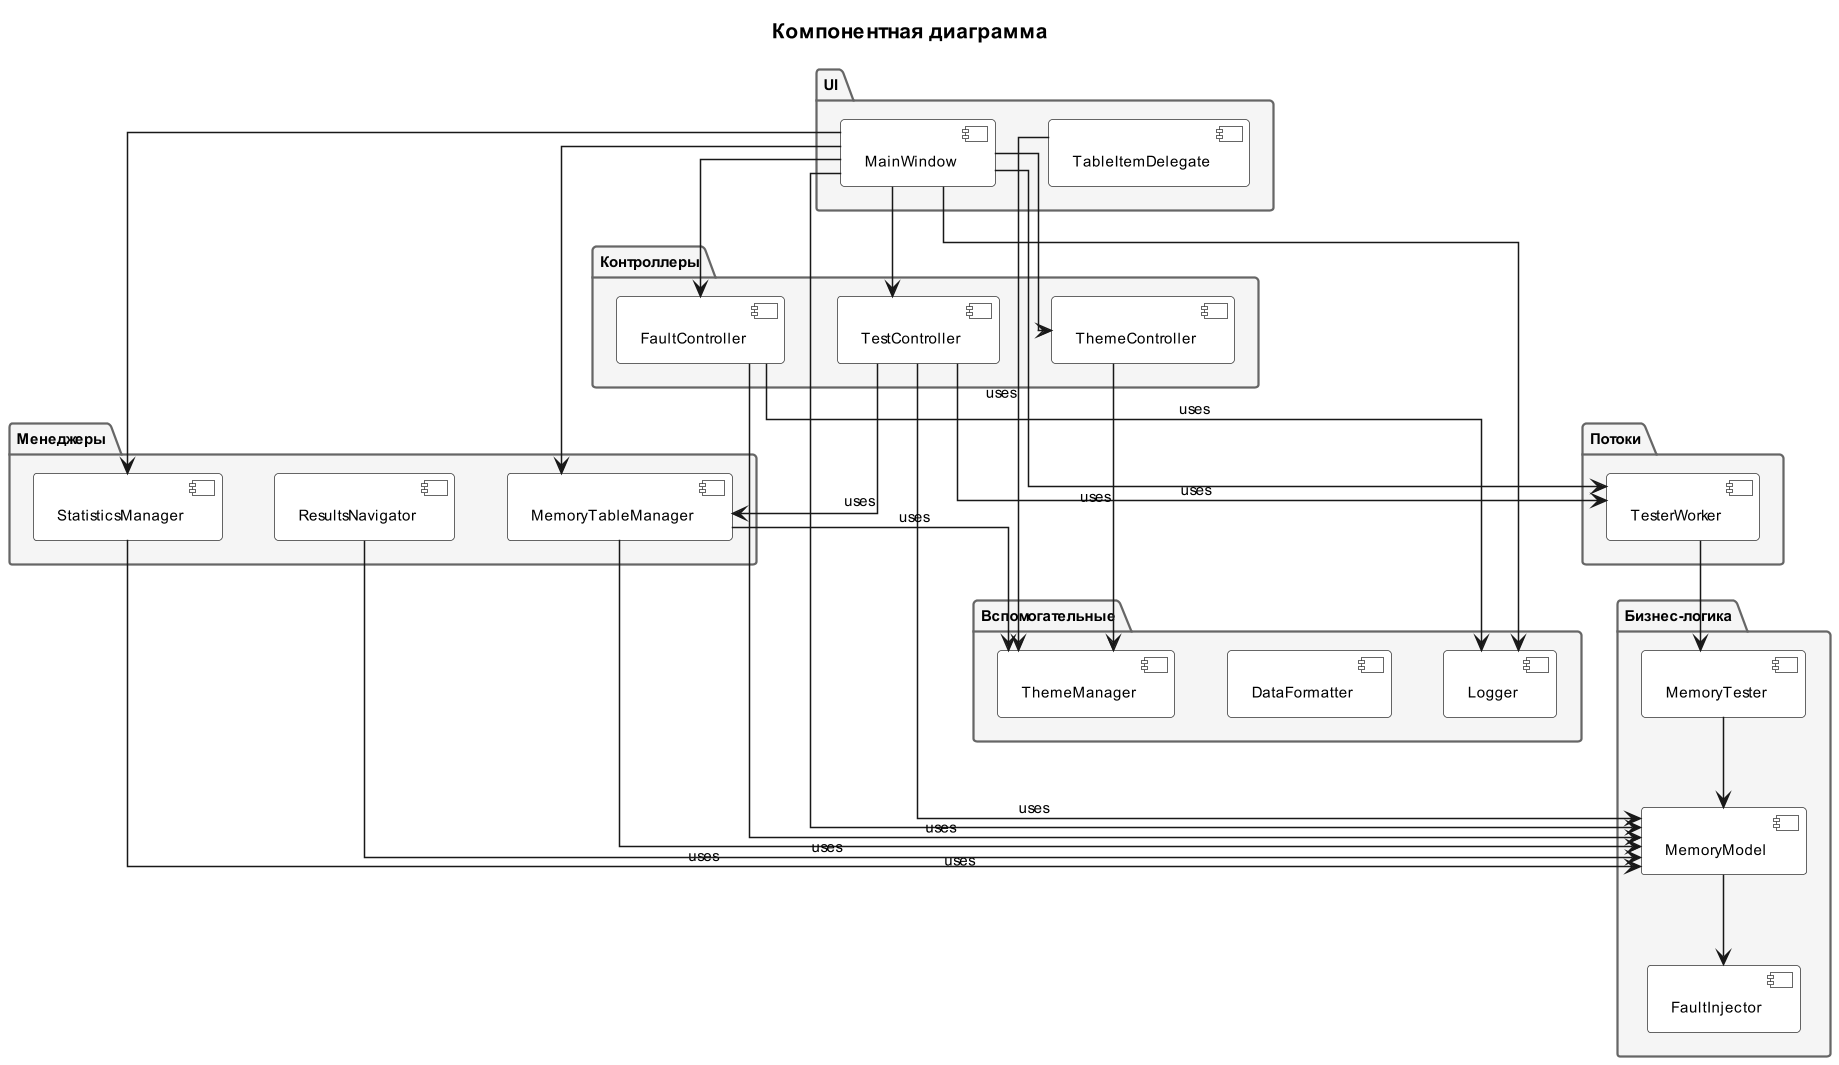

The diagram above was rendered by PlantUML. Its source (embedded in the PNG):
@startuml component_diagram
scale 1.5
skinparam {
    shadowing false
    linetype ortho
    defaultFontSize 10
    padding 1
}

skinparam package {
    BackgroundColor #F5F5F5
    BorderColor #666
}

skinparam component {
    BackgroundColor #FFF
    BorderColor #333
}

title Компонентная диаграмма

package "UI" {
    component MainWindow
    component TableItemDelegate
}

package "Бизнес-логика" {
    component MemoryModel
    component FaultInjector
    component MemoryTester
}

package "Потоки" {
    component TesterWorker
}

package "Контроллеры" {
    component FaultController
    component TestController
    component ThemeController
}

package "Менеджеры" {
    component MemoryTableManager
    component StatisticsManager
    component ResultsNavigator
}

package "Вспомогательные" {
    component Logger
    component DataFormatter
    component ThemeManager
}

MainWindow --> MemoryModel
MainWindow --> TesterWorker
MainWindow --> FaultController
MainWindow --> TestController
MainWindow --> ThemeController
MainWindow --> MemoryTableManager
MainWindow --> StatisticsManager
MainWindow --> Logger

MemoryModel --> FaultInjector
TesterWorker --> MemoryTester
MemoryTester --> MemoryModel

FaultController --> MemoryModel : uses
FaultController --> Logger : uses
TestController --> TesterWorker : uses
TestController --> MemoryModel : uses
TestController --> MemoryTableManager : uses

MemoryTableManager --> MemoryModel : uses
StatisticsManager --> MemoryModel : uses
ResultsNavigator --> MemoryModel : uses

ThemeController --> ThemeManager : uses
MemoryTableManager --> ThemeManager : uses
TableItemDelegate --> ThemeManager : uses

@enduml